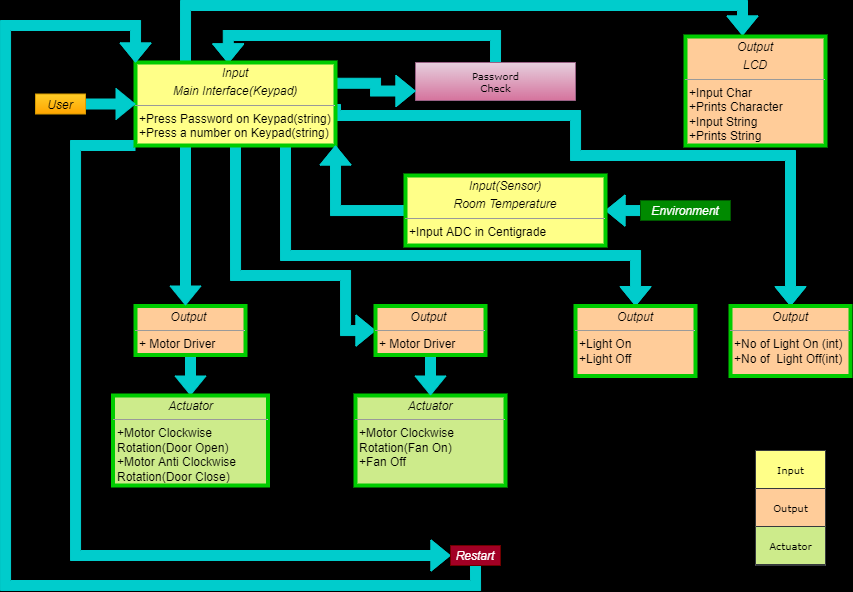

The diagram above was exported from draw.io. Its source (the exported page's mxGraphModel, read from the mxfile embedded in the PNG):
<mxGraphModel dx="2071" dy="634" grid="1" gridSize="10" guides="1" tooltips="1" connect="1" arrows="1" fold="1" page="1" pageScale="1" pageWidth="850" pageHeight="1100" background="#000000" math="0" shadow="0">
  <root>
    <mxCell id="0" />
    <mxCell id="1" parent="0" />
    <mxCell id="JVn5mp601RK-Py3TNJ-h-21" style="edgeStyle=orthogonalEdgeStyle;shape=flexArrow;rounded=0;orthogonalLoop=1;jettySize=auto;html=1;exitX=0.5;exitY=0;exitDx=0;exitDy=0;entryX=0.464;entryY=0.01;entryDx=0;entryDy=0;entryPerimeter=0;strokeColor=#00CCCC;fillColor=#00CCCC;" edge="1" parent="1" source="17acba5748e5396b-20" target="5d2195bd80daf111-18">
      <mxGeometry relative="1" as="geometry">
        <Array as="points">
          <mxPoint x="420" y="60" />
          <mxPoint x="153" y="60" />
        </Array>
      </mxGeometry>
    </mxCell>
    <mxCell id="17acba5748e5396b-20" value="Password&lt;br&gt;Check" style="swimlane;html=1;fontStyle=0;childLayout=stackLayout;horizontal=1;startSize=38;fillColor=#e6d0de;horizontalStack=0;resizeParent=1;resizeLast=0;collapsible=1;marginBottom=0;swimlaneFillColor=#ffffff;rounded=0;shadow=0;comic=0;labelBackgroundColor=none;strokeWidth=1;fontFamily=Verdana;fontSize=10;align=center;gradientColor=#d5739d;strokeColor=#996185;" parent="1" vertex="1">
      <mxGeometry x="340" y="87" width="160" height="38" as="geometry" />
    </mxCell>
    <mxCell id="JVn5mp601RK-Py3TNJ-h-28" style="edgeStyle=orthogonalEdgeStyle;shape=flexArrow;rounded=0;orthogonalLoop=1;jettySize=auto;html=1;exitX=0.5;exitY=1;exitDx=0;exitDy=0;entryX=0.5;entryY=0;entryDx=0;entryDy=0;strokeColor=#00CCCC;fillColor=#00CCCC;" edge="1" parent="1" source="5d2195bd80daf111-15" target="JVn5mp601RK-Py3TNJ-h-3">
      <mxGeometry relative="1" as="geometry" />
    </mxCell>
    <mxCell id="5d2195bd80daf111-15" value="&lt;p style=&quot;margin: 0px ; margin-top: 4px ; text-align: center&quot;&gt;&lt;i&gt;Output&amp;nbsp;&lt;/i&gt;&lt;/p&gt;&lt;hr size=&quot;1&quot;&gt;&lt;p style=&quot;margin: 0px ; margin-left: 4px&quot;&gt;+ Motor Driver&lt;br&gt;&lt;/p&gt;&lt;p style=&quot;margin: 0px ; margin-left: 4px&quot;&gt;&lt;br&gt;&lt;/p&gt;" style="verticalAlign=top;align=left;overflow=fill;fontSize=12;fontFamily=Helvetica;html=1;rounded=0;shadow=0;comic=0;labelBackgroundColor=none;strokeWidth=4;fillColor=#ffcc99;strokeColor=#00CC00;" parent="1" vertex="1">
      <mxGeometry x="60" y="330.5" width="110" height="49" as="geometry" />
    </mxCell>
    <mxCell id="JVn5mp601RK-Py3TNJ-h-22" style="edgeStyle=orthogonalEdgeStyle;shape=flexArrow;rounded=0;orthogonalLoop=1;jettySize=auto;html=1;exitX=0.25;exitY=0;exitDx=0;exitDy=0;strokeColor=#00CCCC;fillColor=#00CCCC;" edge="1" parent="1" source="5d2195bd80daf111-18">
      <mxGeometry relative="1" as="geometry">
        <mxPoint x="667" y="60" as="targetPoint" />
        <Array as="points">
          <mxPoint x="110" y="30" />
          <mxPoint x="667" y="30" />
        </Array>
      </mxGeometry>
    </mxCell>
    <mxCell id="JVn5mp601RK-Py3TNJ-h-26" style="edgeStyle=orthogonalEdgeStyle;shape=flexArrow;rounded=0;orthogonalLoop=1;jettySize=auto;html=1;exitX=0.25;exitY=1;exitDx=0;exitDy=0;strokeColor=#00CCCC;fillColor=#00CCCC;" edge="1" parent="1" source="5d2195bd80daf111-18">
      <mxGeometry relative="1" as="geometry">
        <mxPoint x="110" y="330" as="targetPoint" />
      </mxGeometry>
    </mxCell>
    <mxCell id="JVn5mp601RK-Py3TNJ-h-29" style="edgeStyle=orthogonalEdgeStyle;shape=flexArrow;rounded=0;orthogonalLoop=1;jettySize=auto;html=1;exitX=0.5;exitY=1;exitDx=0;exitDy=0;strokeColor=#00CCCC;fillColor=#00CCCC;" edge="1" parent="1" source="5d2195bd80daf111-18" target="JVn5mp601RK-Py3TNJ-h-6">
      <mxGeometry relative="1" as="geometry">
        <Array as="points">
          <mxPoint x="160" y="300" />
          <mxPoint x="270" y="300" />
          <mxPoint x="270" y="355" />
        </Array>
      </mxGeometry>
    </mxCell>
    <mxCell id="JVn5mp601RK-Py3TNJ-h-31" style="edgeStyle=orthogonalEdgeStyle;shape=flexArrow;rounded=0;orthogonalLoop=1;jettySize=auto;html=1;exitX=0.75;exitY=1;exitDx=0;exitDy=0;strokeColor=#00CCCC;fillColor=#00CCCC;" edge="1" parent="1" source="5d2195bd80daf111-18" target="JVn5mp601RK-Py3TNJ-h-8">
      <mxGeometry relative="1" as="geometry">
        <Array as="points">
          <mxPoint x="210" y="280" />
          <mxPoint x="560" y="280" />
        </Array>
      </mxGeometry>
    </mxCell>
    <mxCell id="JVn5mp601RK-Py3TNJ-h-36" style="edgeStyle=orthogonalEdgeStyle;shape=flexArrow;rounded=0;orthogonalLoop=1;jettySize=auto;html=1;exitX=1;exitY=0.25;exitDx=0;exitDy=0;entryX=0;entryY=0.75;entryDx=0;entryDy=0;strokeColor=#00CCCC;fillColor=#00CCCC;" edge="1" parent="1" source="5d2195bd80daf111-18" target="17acba5748e5396b-20">
      <mxGeometry relative="1" as="geometry" />
    </mxCell>
    <mxCell id="JVn5mp601RK-Py3TNJ-h-38" style="edgeStyle=orthogonalEdgeStyle;shape=flexArrow;rounded=0;orthogonalLoop=1;jettySize=auto;html=1;exitX=1;exitY=0.5;exitDx=0;exitDy=0;strokeColor=#00CCCC;fillColor=#00CCCC;" edge="1" parent="1" source="5d2195bd80daf111-18" target="JVn5mp601RK-Py3TNJ-h-11">
      <mxGeometry relative="1" as="geometry">
        <Array as="points">
          <mxPoint x="260" y="140" />
          <mxPoint x="500" y="140" />
          <mxPoint x="500" y="180" />
          <mxPoint x="715" y="180" />
        </Array>
      </mxGeometry>
    </mxCell>
    <mxCell id="JVn5mp601RK-Py3TNJ-h-41" style="edgeStyle=orthogonalEdgeStyle;shape=flexArrow;rounded=0;orthogonalLoop=1;jettySize=auto;html=1;exitX=0;exitY=1;exitDx=0;exitDy=0;strokeColor=#00CCCC;fillColor=#00CCCC;" edge="1" parent="1" source="5d2195bd80daf111-18" target="JVn5mp601RK-Py3TNJ-h-39">
      <mxGeometry relative="1" as="geometry">
        <Array as="points">
          <mxPoint y="170" />
          <mxPoint y="580" />
        </Array>
      </mxGeometry>
    </mxCell>
    <mxCell id="5d2195bd80daf111-18" value="&lt;p style=&quot;margin: 0px ; margin-top: 4px ; text-align: center&quot;&gt;&lt;i&gt;Input&lt;/i&gt;&lt;/p&gt;&lt;p style=&quot;margin: 0px ; margin-top: 4px ; text-align: center&quot;&gt;&lt;i&gt;Main Interface(Keypad)&lt;/i&gt;&lt;/p&gt;&lt;hr size=&quot;1&quot;&gt;&lt;p style=&quot;margin: 0px ; margin-left: 4px&quot;&gt;+Press Password on Keypad(string)&lt;/p&gt;&lt;p style=&quot;margin: 0px ; margin-left: 4px&quot;&gt;+Press a number on Keypad(string)&lt;/p&gt;" style="verticalAlign=top;align=left;overflow=fill;fontSize=12;fontFamily=Helvetica;html=1;rounded=0;shadow=0;comic=0;labelBackgroundColor=none;strokeWidth=4;fillColor=#ffff88;strokeColor=#00CC00;" parent="1" vertex="1">
      <mxGeometry x="60" y="87" width="200" height="83" as="geometry" />
    </mxCell>
    <mxCell id="JVn5mp601RK-Py3TNJ-h-17" style="edgeStyle=orthogonalEdgeStyle;shape=flexArrow;rounded=0;orthogonalLoop=1;jettySize=auto;html=1;entryX=1;entryY=0.5;entryDx=0;entryDy=0;strokeColor=#00CCCC;fillColor=#00CCCC;" edge="1" parent="1" source="5d2195bd80daf111-19" target="JVn5mp601RK-Py3TNJ-h-2">
      <mxGeometry relative="1" as="geometry" />
    </mxCell>
    <mxCell id="5d2195bd80daf111-19" value="&lt;p style=&quot;margin: 0px ; margin-top: 4px ; text-align: center&quot;&gt;&lt;i&gt;Environment&lt;/i&gt;&lt;/p&gt;&lt;p style=&quot;margin: 0px ; margin-top: 4px ; text-align: center&quot;&gt;&lt;i&gt;&lt;br&gt;&lt;/i&gt;&lt;/p&gt;" style="verticalAlign=top;align=left;overflow=fill;fontSize=12;fontFamily=Helvetica;html=1;rounded=0;shadow=0;comic=0;labelBackgroundColor=none;strokeWidth=1;fillColor=#008a00;strokeColor=#005700;fontColor=#ffffff;" parent="1" vertex="1">
      <mxGeometry x="565" y="225" width="90" height="20" as="geometry" />
    </mxCell>
    <mxCell id="JVn5mp601RK-Py3TNJ-h-23" style="edgeStyle=orthogonalEdgeStyle;shape=flexArrow;rounded=0;orthogonalLoop=1;jettySize=auto;html=1;exitX=0;exitY=0.5;exitDx=0;exitDy=0;strokeColor=#00CCCC;fillColor=#00CCCC;" edge="1" parent="1" source="JVn5mp601RK-Py3TNJ-h-2" target="5d2195bd80daf111-18">
      <mxGeometry relative="1" as="geometry">
        <Array as="points">
          <mxPoint x="260" y="235" />
        </Array>
      </mxGeometry>
    </mxCell>
    <mxCell id="JVn5mp601RK-Py3TNJ-h-2" value="&lt;p style=&quot;margin: 0px ; margin-top: 4px ; text-align: center&quot;&gt;&lt;i&gt;Input(Sensor)&lt;/i&gt;&lt;/p&gt;&lt;p style=&quot;margin: 0px ; margin-top: 4px ; text-align: center&quot;&gt;&lt;i&gt;Room Temperature&lt;/i&gt;&lt;/p&gt;&lt;hr size=&quot;1&quot;&gt;&lt;p style=&quot;margin: 0px ; margin-left: 4px&quot;&gt;+Input ADC in Centigrade&lt;/p&gt;" style="verticalAlign=top;align=left;overflow=fill;fontSize=12;fontFamily=Helvetica;html=1;rounded=0;shadow=0;comic=0;labelBackgroundColor=none;strokeWidth=4;fillColor=#ffff88;strokeColor=#00CC00;" vertex="1" parent="1">
      <mxGeometry x="330" y="200" width="200" height="70" as="geometry" />
    </mxCell>
    <mxCell id="JVn5mp601RK-Py3TNJ-h-3" value="&lt;p style=&quot;margin: 0px ; margin-top: 4px ; text-align: center&quot;&gt;&lt;i&gt;Actuator&lt;/i&gt;&lt;/p&gt;&lt;hr size=&quot;1&quot;&gt;&lt;p style=&quot;margin: 0px ; margin-left: 4px&quot;&gt;+Motor Clockwise&amp;nbsp;&lt;/p&gt;&lt;p style=&quot;margin: 0px ; margin-left: 4px&quot;&gt;Rotation(Door Open)&lt;/p&gt;&lt;p style=&quot;margin: 0px ; margin-left: 4px&quot;&gt;+Motor Anti Clockwise&lt;/p&gt;&lt;p style=&quot;margin: 0px ; margin-left: 4px&quot;&gt;Rotation(Door Close)&lt;/p&gt;" style="verticalAlign=top;align=left;overflow=fill;fontSize=12;fontFamily=Helvetica;html=1;rounded=0;shadow=0;comic=0;labelBackgroundColor=none;strokeWidth=4;fillColor=#cdeb8b;strokeColor=#00CC00;" vertex="1" parent="1">
      <mxGeometry x="37.5" y="420" width="155" height="90" as="geometry" />
    </mxCell>
    <mxCell id="JVn5mp601RK-Py3TNJ-h-5" value="&lt;p style=&quot;margin: 0px ; margin-top: 4px ; text-align: center&quot;&gt;&lt;i&gt;Actuator&lt;/i&gt;&lt;/p&gt;&lt;hr size=&quot;1&quot;&gt;&lt;p style=&quot;margin: 0px ; margin-left: 4px&quot;&gt;+Motor Clockwise&amp;nbsp;&lt;/p&gt;&lt;p style=&quot;margin: 0px ; margin-left: 4px&quot;&gt;Rotation(Fan On)&lt;/p&gt;&lt;p style=&quot;margin: 0px ; margin-left: 4px&quot;&gt;+Fan Off&lt;/p&gt;" style="verticalAlign=top;align=left;overflow=fill;fontSize=12;fontFamily=Helvetica;html=1;rounded=0;shadow=0;comic=0;labelBackgroundColor=none;strokeWidth=4;fillColor=#cdeb8b;strokeColor=#00CC00;" vertex="1" parent="1">
      <mxGeometry x="280" y="420" width="150" height="90" as="geometry" />
    </mxCell>
    <mxCell id="JVn5mp601RK-Py3TNJ-h-30" style="edgeStyle=orthogonalEdgeStyle;shape=flexArrow;rounded=0;orthogonalLoop=1;jettySize=auto;html=1;exitX=0.5;exitY=1;exitDx=0;exitDy=0;strokeColor=#00CCCC;fillColor=#00CCCC;" edge="1" parent="1" source="JVn5mp601RK-Py3TNJ-h-6" target="JVn5mp601RK-Py3TNJ-h-5">
      <mxGeometry relative="1" as="geometry" />
    </mxCell>
    <mxCell id="JVn5mp601RK-Py3TNJ-h-6" value="&lt;p style=&quot;margin: 0px ; margin-top: 4px ; text-align: center&quot;&gt;&lt;i&gt;Output&amp;nbsp;&lt;/i&gt;&lt;/p&gt;&lt;hr size=&quot;1&quot;&gt;&lt;p style=&quot;margin: 0px ; margin-left: 4px&quot;&gt;+ Motor Driver&lt;br&gt;&lt;/p&gt;&lt;p style=&quot;margin: 0px ; margin-left: 4px&quot;&gt;&lt;br&gt;&lt;/p&gt;" style="verticalAlign=top;align=left;overflow=fill;fontSize=12;fontFamily=Helvetica;html=1;rounded=0;shadow=0;comic=0;labelBackgroundColor=none;strokeWidth=4;fillColor=#ffcc99;strokeColor=#00CC00;" vertex="1" parent="1">
      <mxGeometry x="300" y="330.5" width="110" height="49" as="geometry" />
    </mxCell>
    <mxCell id="JVn5mp601RK-Py3TNJ-h-13" style="edgeStyle=orthogonalEdgeStyle;shape=flexArrow;rounded=0;orthogonalLoop=1;jettySize=auto;html=1;exitX=1;exitY=0.5;exitDx=0;exitDy=0;strokeColor=#00CCCC;fillColor=#00CCCC;" edge="1" parent="1" source="JVn5mp601RK-Py3TNJ-h-7" target="5d2195bd80daf111-18">
      <mxGeometry relative="1" as="geometry" />
    </mxCell>
    <mxCell id="JVn5mp601RK-Py3TNJ-h-7" value="&lt;p style=&quot;margin: 0px ; margin-top: 4px ; text-align: center&quot;&gt;&lt;i&gt;User&lt;/i&gt;&lt;/p&gt;" style="verticalAlign=top;align=left;overflow=fill;fontSize=12;fontFamily=Helvetica;html=1;rounded=0;shadow=0;comic=0;labelBackgroundColor=none;strokeWidth=1;fillColor=#ffcd28;gradientColor=#ffa500;strokeColor=#d79b00;" vertex="1" parent="1">
      <mxGeometry x="-40" y="118.5" width="50" height="20" as="geometry" />
    </mxCell>
    <mxCell id="JVn5mp601RK-Py3TNJ-h-8" value="&lt;p style=&quot;margin: 0px ; margin-top: 4px ; text-align: center&quot;&gt;&lt;i&gt;Output&lt;/i&gt;&lt;/p&gt;&lt;hr size=&quot;1&quot;&gt;&lt;p style=&quot;margin: 0px ; margin-left: 4px&quot;&gt;+Light On&lt;/p&gt;&lt;p style=&quot;margin: 0px ; margin-left: 4px&quot;&gt;+Light Off&lt;/p&gt;" style="verticalAlign=top;align=left;overflow=fill;fontSize=12;fontFamily=Helvetica;html=1;rounded=0;shadow=0;comic=0;labelBackgroundColor=none;strokeWidth=4;fillColor=#ffcc99;strokeColor=#00CC00;" vertex="1" parent="1">
      <mxGeometry x="500" y="330.5" width="120" height="70" as="geometry" />
    </mxCell>
    <mxCell id="JVn5mp601RK-Py3TNJ-h-11" value="&lt;p style=&quot;margin: 0px ; margin-top: 4px ; text-align: center&quot;&gt;&lt;i&gt;Output&lt;/i&gt;&lt;/p&gt;&lt;hr size=&quot;1&quot;&gt;&lt;p style=&quot;margin: 0px ; margin-left: 4px&quot;&gt;+No of Light On (int)&lt;/p&gt;&lt;p style=&quot;margin: 0px ; margin-left: 4px&quot;&gt;+No of&amp;nbsp; Light Off(int)&lt;/p&gt;" style="verticalAlign=top;align=left;overflow=fill;fontSize=12;fontFamily=Helvetica;html=1;rounded=0;shadow=0;comic=0;labelBackgroundColor=none;strokeWidth=4;fillColor=#ffcc99;strokeColor=#00CC00;" vertex="1" parent="1">
      <mxGeometry x="655" y="330.5" width="120" height="70" as="geometry" />
    </mxCell>
    <mxCell id="JVn5mp601RK-Py3TNJ-h-42" style="edgeStyle=orthogonalEdgeStyle;shape=flexArrow;rounded=0;orthogonalLoop=1;jettySize=auto;html=1;exitX=0.5;exitY=1;exitDx=0;exitDy=0;entryX=0;entryY=0;entryDx=0;entryDy=0;strokeColor=#00CCCC;fillColor=#00CCCC;" edge="1" parent="1" source="JVn5mp601RK-Py3TNJ-h-39" target="5d2195bd80daf111-18">
      <mxGeometry relative="1" as="geometry">
        <Array as="points">
          <mxPoint x="400" y="610" />
          <mxPoint x="-70" y="610" />
          <mxPoint x="-70" y="50" />
          <mxPoint x="60" y="50" />
        </Array>
      </mxGeometry>
    </mxCell>
    <mxCell id="JVn5mp601RK-Py3TNJ-h-39" value="&lt;p style=&quot;margin: 0px ; margin-top: 4px ; text-align: center&quot;&gt;&lt;i&gt;Restart&lt;/i&gt;&lt;/p&gt;" style="verticalAlign=top;align=left;overflow=fill;fontSize=12;fontFamily=Helvetica;html=1;rounded=0;shadow=0;comic=0;labelBackgroundColor=none;strokeWidth=1;fillColor=#a20025;fontColor=#ffffff;strokeColor=#6F0000;" vertex="1" parent="1">
      <mxGeometry x="375" y="570" width="50" height="20" as="geometry" />
    </mxCell>
    <mxCell id="JVn5mp601RK-Py3TNJ-h-43" value="&lt;p style=&quot;margin: 0px ; margin-top: 4px ; text-align: center&quot;&gt;&lt;i&gt;Output&lt;/i&gt;&lt;/p&gt;&lt;p style=&quot;margin: 0px ; margin-top: 4px ; text-align: center&quot;&gt;&lt;i&gt;LCD&lt;/i&gt;&lt;/p&gt;&lt;hr size=&quot;1&quot;&gt;&lt;p style=&quot;margin: 0px ; margin-left: 4px&quot;&gt;&lt;span&gt;+Input Char&lt;/span&gt;&lt;br&gt;&lt;span&gt;+Prints Character&lt;/span&gt;&lt;br&gt;&lt;span&gt;+Input String&lt;/span&gt;&lt;br&gt;&lt;span&gt;+Prints String&lt;/span&gt;&lt;br&gt;&lt;/p&gt;" style="verticalAlign=top;align=left;overflow=fill;fontSize=12;fontFamily=Helvetica;html=1;rounded=0;shadow=0;comic=0;labelBackgroundColor=none;strokeWidth=4;fillColor=#ffcc99;strokeColor=#00CC00;" vertex="1" parent="1">
      <mxGeometry x="610" y="61" width="140" height="109" as="geometry" />
    </mxCell>
    <mxCell id="JVn5mp601RK-Py3TNJ-h-45" value="Output" style="swimlane;html=1;fontStyle=0;childLayout=stackLayout;horizontal=1;startSize=38;fillColor=#ffcc99;horizontalStack=0;resizeParent=1;resizeLast=0;collapsible=1;marginBottom=0;swimlaneFillColor=#ffffff;rounded=0;shadow=0;comic=0;labelBackgroundColor=none;strokeWidth=1;fontFamily=Verdana;fontSize=10;align=center;strokeColor=#36393d;" vertex="1" parent="1">
      <mxGeometry x="680" y="513" width="70" height="38" as="geometry" />
    </mxCell>
    <mxCell id="JVn5mp601RK-Py3TNJ-h-46" value="Input" style="swimlane;html=1;fontStyle=0;childLayout=stackLayout;horizontal=1;startSize=38;fillColor=#ffff88;horizontalStack=0;resizeParent=1;resizeLast=0;collapsible=1;marginBottom=0;swimlaneFillColor=#ffffff;rounded=0;shadow=0;comic=0;labelBackgroundColor=none;strokeWidth=1;fontFamily=Verdana;fontSize=10;align=center;strokeColor=#36393d;" vertex="1" parent="1">
      <mxGeometry x="680" y="475" width="70" height="38" as="geometry" />
    </mxCell>
    <mxCell id="JVn5mp601RK-Py3TNJ-h-47" value="Actuator" style="swimlane;html=1;fontStyle=0;childLayout=stackLayout;horizontal=1;startSize=38;fillColor=#cdeb8b;horizontalStack=0;resizeParent=1;resizeLast=0;collapsible=1;marginBottom=0;swimlaneFillColor=#ffffff;rounded=0;shadow=0;comic=0;labelBackgroundColor=none;strokeWidth=1;fontFamily=Verdana;fontSize=10;align=center;strokeColor=#36393d;" vertex="1" parent="1">
      <mxGeometry x="680" y="551" width="70" height="39" as="geometry" />
    </mxCell>
  </root>
</mxGraphModel>